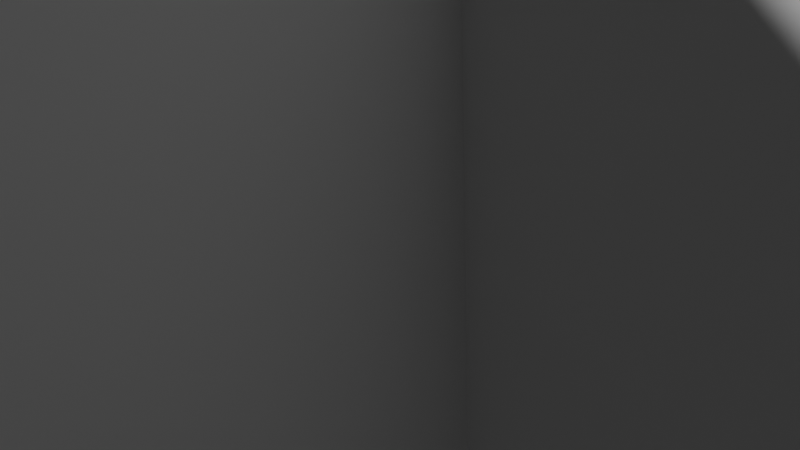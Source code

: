 # Source: omv1.blend  (saved by Blender 5.2.45; exported with 4.5.12 LTS)
import bpy
from mathutils import Matrix  # noqa: F401  (used for matrix-valued properties, if any)

bpy.ops.wm.read_factory_settings(use_empty=True)
scene = bpy.context.scene
scene.name = 'Scene'

# ---- collections
col_collection = bpy.data.collections.new('Collection'); scene.collection.children.link(col_collection)

# ---- world
world_world = bpy.data.worlds.new('World'); scene.world = world_world
world_world.use_nodes = True; world_world.node_tree.nodes.clear()
_N = world_world.node_tree.nodes; _L = world_world.node_tree.links
n0 = _N.new('ShaderNodeOutputWorld'); n0.name = 'World Output'; n0.location = (200, 100)
n1 = _N.new('ShaderNodeBackground'); n1.name = 'Background'; n1.location = (-200, 100)
n1.inputs[0].default_value = (0.05088, 0.05088, 0.05088, 1.0)
_L.new(n1.outputs[0], n0.inputs[0])
n0.is_active_output = True
world_world.color = (0.05088, 0.05088, 0.05088)
world_world.sun_shadow_jitter_overblur = 0.0

# ---- cameras
cam_camera = bpy.data.cameras.new('Camera')
cam_camera.clip_end = 100.0
cam_camera.ortho_scale = 7.314

# ---- meshes
me_cube_004 = bpy.data.meshes.new('Cube.004')
me_cube_004.from_pydata([(-0.3297, 0.9042, -0.05848), (-0.2818, 0.9521, -0.08772), (-0.3297, 0.9042, -0.08772), (-0.2818, 0.9521, -0.05848)], [], [(1, 2, 0), (1, 0, 3)])
_uv = me_cube_004.uv_layers.new(name='UVMap')
_uv.uv.foreach_set('vector', [0.489, 0.3271, 0.489, 0.3155, 0.4927, 0.3143, 0.489, 0.3271, 0.4927, 0.3143, 0.4927, 0.3256])
me_cube_004.update()
me_cube_002 = bpy.data.meshes.new('Cube.002')
me_cube_002.from_pydata([(-1.0, 1.0, 1.0), (1.0, 1.0, 1.0), (-1.0, 1.0, 1.0), (1.0, 1.0, 1.0), (-1.0, 1.0, 1.0), (1.0, 1.0, 1.0), (-1.0, 5.234, 1.0), (1.0, 5.234, 1.0), (1.0, -1.0, 1.0), (1.0, 1.0, 1.0), (1.0, 1.0, 1.0), (1.0, -1.0, 1.0), (1.0, -1.0, 1.0), (1.0, 1.0, 1.0), (1.0, 1.0, 1.0), (1.0, -1.0, 1.0), (1.0, 1.0, 5.234), (-1.0, 1.0, 5.234), (1.0, 5.234, 0.03517), (-1.0, -0.03291, 1.0), (0.896, 0.07106, -1.0), (1.0, -0.03291, 1.0), (-1.0, -0.03291, 1.0), (1.0, -0.03291, 1.0), (-1.0, -0.03291, 1.0), (1.0, -0.03291, 1.0), (1.0, -0.03291, 1.0), (1.0, -0.03291, 1.0), (1.0, -0.03291, 1.0), (1.0, -0.03291, 1.0), (-1.0, -0.03291, 5.234), (1.0, -0.03291, 5.234), (-0.01117, 1.0, 1.0), (1.0, 1.0, 0.03517), (-0.01117, -1.0, 1.0), (-0.01117, 1.0, 1.0), (-0.01117, -1.0, 1.0), (-0.01117, 1.0, 1.0), (-0.01117, -1.0, 1.0), (-0.01117, 5.234, 1.0), (-0.01117, 5.234, -1.0), (-0.01117, 1.0, 5.234), (-0.01117, -1.0, 5.234), (-0.01117, -0.03291, 5.234), (0.0928, 0.07106, -1.0), (-0.9317, -0.9317, -1.0), (-0.9317, 0.9317, -1.0), (-1.0, 1.0, -0.9317), (-0.9317, 1.068, -1.0), (1.0, -0.9317, -1.0), (1.0, -1.0, -0.9317), (0.9317, 1.068, -1.0), (1.0, 1.0, -0.9317), (0.896, 0.8277, -1.0), (-0.9317, 5.234, -1.0), (-1.0, 5.234, -0.9317), (1.0, 5.234, -0.9317), (0.9317, 5.234, -1.0), (5.234, -0.005343, -0.07893), (-1.0, -0.03291, -0.9317), (-0.9317, -0.03291, -1.0), (-0.01117, 1.068, -1.0), (0.0928, 0.8277, -1.0), (-0.01117, -1.0, -0.9317), (-0.01117, -0.9317, -1.0), (1.0, -1.0, 1.0), (1.0, -0.96, 1.0), (1.0, -1.0, 1.0), (0.9562, -1.0, 1.0), (1.0, -1.0, 1.0), (0.9564, -1.0, 1.0), (0.9566, -1.0, 5.234), (1.0, -0.96, 5.234), (-1.0, -0.9009, 1.0), (-0.9009, -1.0, 1.0), (-0.9005, -1.0, 1.0), (-1.0, -0.9005, 1.0), (-0.9009, -1.0, 1.0), (-1.0, -0.9009, 1.0), (-1.0, -0.9011, 5.234), (-0.9011, -1.0, 5.234), (-0.9011, -1.0, -0.9317), (-1.0, -0.9011, -0.9317), (-0.9463, -0.9463, -0.9854), (-1.0, -0.03291, 0.05804), (-0.01117, -1.0, 0.05804), (-1.0, 1.0, 0.05804), (-1.0, 5.234, 0.05804), (1.0, -1.0, 0.05804), (-0.901, -1.0, 0.05804), (-1.0, -0.901, 0.05804), (1.0, -0.03291, -1.0), (-0.01117, -0.03291, -1.0), (1.0, 0.9317, -1.0), (-0.01117, 0.9317, -1.0), (-0.8145, -0.1501, -1.0), (-0.1283, -0.1501, -1.0), (-0.1283, -0.8145, -1.0), (-0.8145, -0.8145, -1.0), (-0.6843, 1.316, -1.0), (-0.6843, 4.987, -1.0), (-0.2586, 4.987, -1.0), (-0.2586, 1.316, -1.0)], [], [(3, 13, 28, 23), (41, 17, 30, 43), (32, 0, 2, 35), (5, 16, 31, 25), (35, 2, 4, 37), (32, 39, 6, 0), (1, 58, 33), (21, 58, 1), (26, 9, 10, 27), (3, 10, 9, 1), (23, 27, 10, 3), (28, 13, 14, 29), (5, 14, 13, 3), (25, 29, 14, 5), (37, 41, 16, 5), (24, 30, 17, 4), (12, 28, 29, 15), (1, 9, 26, 21), (8, 26, 27, 11), (2, 22, 24, 4), (0, 19, 22, 2), (4, 17, 41, 37), (52, 56, 18, 33), (1, 7, 39, 32), (3, 35, 37, 5), (1, 32, 35, 3), (16, 41, 43, 31), (46, 47, 48), (51, 52, 93), (94, 46, 48, 61), (64, 49, 50, 63), (54, 48, 47, 55), (51, 57, 56, 52), (58, 93, 52), (49, 58, 50), (46, 60, 59, 47), (93, 94, 61, 51), (95, 96, 97, 98), (86, 87, 55, 47), (46, 94, 92, 60), (99, 100, 101, 102), (84, 19, 0, 86), (92, 91, 49, 64), (91, 58, 49), (33, 58, 52), (62, 53, 20, 44), (33, 18, 7, 1), (93, 58, 91), (61, 40, 57, 51), (54, 55, 87, 6, 39, 40), (40, 39, 7, 18, 56, 57), (68, 65, 66, 67), (70, 68, 67, 69), (65, 58, 66), (69, 72, 71, 70), (66, 58, 21), (66, 8, 11, 67), (88, 65, 34, 85), (50, 58, 65, 88), (21, 26, 8, 66), (34, 65, 68, 36), (67, 11, 27, 23), (67, 12, 15, 69), (23, 28, 12, 67), (36, 68, 70, 38), (25, 31, 72, 69), (69, 15, 29, 25), (70, 71, 42, 38), (31, 43, 42, 71, 72), (81, 82, 83), (74, 75, 76, 73), (75, 77, 78, 76), (77, 80, 79, 78), (89, 74, 73, 90), (85, 34, 74, 89), (74, 34, 36, 75), (19, 73, 76, 22), (90, 73, 19, 84), (22, 76, 78, 24), (75, 36, 38, 77), (78, 79, 30, 24), (38, 42, 80, 77), (43, 30, 79, 80, 42), (45, 64, 63, 81, 83), (60, 45, 83, 82, 59), (82, 90, 84, 59), (63, 85, 89, 81), (81, 89, 90, 82), (50, 88, 85, 63), (59, 84, 86, 47), (0, 6, 87, 86), (44, 20, 91, 92), (53, 62, 94, 93), (62, 44, 92, 94), (20, 53, 93, 91), (60, 92, 96, 95), (92, 64, 97, 96), (64, 45, 98, 97), (45, 60, 95, 98), (48, 54, 100, 99), (54, 40, 101, 100), (40, 61, 102, 101), (61, 48, 99, 102)])
_uv = me_cube_002.uv_layers.new(name='UVMap')
_uv.uv.foreach_set('vector', [0.625, 0.5, 0.625, 0.5, 0.3125, 0.3146, 0.3125, 0.3146, 0.7514, 0.5, 0.875, 0.5, 0.875, 0.6291, 0.7514, 0.6291, 0.625, 0.3736, 0.625, 0.25, 0.625, 0.25, 0.625, 0.3736, 0.625, 0.5, 0.625, 0.5, 0.625, 0.6291, 0.625, 0.6291, 0.7514, 0.5, 0.875, 0.5, 0.875, 0.5, 0.7514, 0.5, 0.625, 0.3736, 0.625, 0.3736, 0.625, 0.25, 0.625, 0.25, 0.625, 0.5, 0.5044, 0.5, 0.5035, 0.5, 0.625, 0.6291, 0.625, 0.5, 0.625, 0.5, 0.4688, 0.4718, 0.625, 0.5, 0.625, 0.5, 0.3125, 0.3146, 0.625, 0.5, 0.625, 0.5, 0.625, 0.5, 0.625, 0.5, 0.3125, 0.3146, 0.3125, 0.3146, 0.625, 0.5, 0.625, 0.5, 0.3125, 0.3146, 0.625, 0.5, 0.625, 0.5, 0.4688, 0.4718, 0.625, 0.5, 0.625, 0.5, 0.625, 0.5, 0.625, 0.5, 0.625, 0.6291, 0.4688, 0.4718, 0.625, 0.5, 0.625, 0.5, 0.7514, 0.5, 0.7514, 0.5, 0.625, 0.5, 0.625, 0.5, 0.875, 0.6291, 0.875, 0.6291, 0.875, 0.5, 0.875, 0.5, 0.625, 0.75, 0.3125, 0.3146, 0.4688, 0.4718, 0.625, 0.75, 0.625, 0.5, 0.625, 0.5, 0.4688, 0.4718, 0.625, 0.6291, 0.625, 0.75, 0.4688, 0.4718, 0.3125, 0.3146, 0.625, 0.75, 0.875, 0.5, 0.875, 0.6291, 0.875, 0.6291, 0.875, 0.5, 0.625, 0.25, 0.625, 0.1209, 0.625, 0.1209, 0.625, 0.25, 0.875, 0.5, 0.875, 0.5, 0.7514, 0.5, 0.7514, 0.5, 0.3818, 0.5, 0.3835, 0.5, 0.5044, 0.5, 0.5035, 0.5, 0.625, 0.5, 0.625, 0.5, 0.625, 0.3736, 0.625, 0.3736, 0.625, 0.5, 0.7514, 0.5, 0.7514, 0.5, 0.625, 0.5, 0.625, 0.5, 0.625, 0.3736, 0.625, 0.3736, 0.625, 0.5, 0.625, 0.5, 0.7514, 0.5, 0.7514, 0.6291, 0.625, 0.6291, 0.1335, 0.5085, 0.125, 0.5, 0.1335, 0.5, 0.3707, 0.4957, 0.3818, 0.5, 0.375, 0.5085, 0.2486, 0.5085, 0.1335, 0.5085, 0.1335, 0.5, 0.2486, 0.5, 0.2486, 0.7415, 0.375, 0.7415, 0.3814, 0.75, 0.2486, 0.75, 0.375, 0.2585, 0.375, 0.2585, 0.3835, 0.25, 0.3835, 0.25, 0.3707, 0.4957, 0.375, 0.4915, 0.3835, 0.5, 0.3818, 0.5, 0.375, 0.5085, 0.375, 0.5085, 0.3818, 0.5, 0.375, 0.7415, 0.3835, 0.75, 0.3814, 0.75, 0.1335, 0.5085, 0.1335, 0.6291, 0.125, 0.6291, 0.125, 0.5, 0.375, 0.5085, 0.2486, 0.5085, 0.2486, 0.5, 0.3707, 0.4957, 0.1482, 0.6438, 0.234, 0.6438, 0.234, 0.7268, 0.1482, 0.7268, 0.5073, 0.25, 0.5073, 0.25, 0.3835, 0.25, 0.3835, 0.25, 0.1335, 0.5085, 0.2486, 0.5085, 0.2486, 0.6291, 0.1335, 0.6291, 0.375, 0.2895, 0.375, 0.2895, 0.375, 0.3427, 0.375, 0.3427, 0.5073, 0.1209, 0.625, 0.1209, 0.625, 0.25, 0.5073, 0.25, 0.2486, 0.6291, 0.375, 0.6291, 0.375, 0.7415, 0.2486, 0.7415, 0.375, 0.6291, 0.375, 0.7415, 0.375, 0.7415, 0.5035, 0.5, 0.3835, 0.5, 0.3818, 0.5, 0.2616, 0.5215, 0.362, 0.5215, 0.362, 0.6161, 0.2616, 0.6161, 0.5035, 0.5, 0.5044, 0.5, 0.625, 0.5, 0.625, 0.5, 0.375, 0.5085, 0.375, 0.6291, 0.375, 0.6291, 0.375, 0.3736, 0.375, 0.3736, 0.375, 0.4915, 0.3707, 0.4957, 0.375, 0.2585, 0.3835, 0.25, 0.5073, 0.25, 0.625, 0.25, 0.625, 0.3736, 0.375, 0.3736, 0.375, 0.3736, 0.625, 0.3736, 0.625, 0.5, 0.5044, 0.5, 0.3835, 0.5, 0.375, 0.4915, 0.6277, 0.7527, 0.625, 0.75, 0.375, 0.447, 0.2083, 0.25, 0.6304, 0.75, 0.6277, 0.7527, 0.2083, 0.25, 0.375, 0.45, 0.625, 0.75, 0.625, 0.745, 0.375, 0.447, 0.375, 0.45, 0.625, 0.745, 0.6304, 0.75, 0.6304, 0.75, 0.375, 0.447, 0.625, 0.6291, 0.625, 0.6291, 0.375, 0.447, 0.0, 0.0, 0.0, 0.0, 0.2083, 0.25, 0.5062, 0.75, 0.625, 0.75, 0.625, 0.8764, 0.5073, 0.8764, 0.3814, 0.75, 0.62, 0.75, 0.625, 0.75, 0.5062, 0.75, 0.625, 0.6291, 0.625, 0.6291, 0.625, 0.75, 0.375, 0.447, 0.625, 0.8764, 0.625, 0.75, 0.6277, 0.7527, 0.625, 0.8764, 0.2083, 0.25, 0.625, 0.75, 0.3125, 0.3146, 0.3125, 0.3146, 0.2083, 0.25, 0.0, 0.0, 0.0, 0.0, 0.375, 0.45, 0.3125, 0.3146, 0.3125, 0.3146, 0.625, 0.75, 0.2083, 0.25, 0.7514, 0.75, 0.6277, 0.7527, 0.6304, 0.75, 0.7514, 0.75, 0.625, 0.6291, 0.625, 0.6291, 0.625, 0.745, 0.375, 0.45, 0.375, 0.45, 0.625, 0.75, 0.625, 0.6291, 0.625, 0.6291, 0.6304, 0.75, 0.6304, 0.75, 0.7514, 0.75, 0.7514, 0.75, 0.625, 0.6291, 0.7514, 0.6291, 0.7514, 0.75, 0.6304, 0.75, 0.625, 0.745, 0.1332, 0.7479, 0.125, 0.7376, 0.1317, 0.7433, 0.625, 0.0, 0.625, 0.0, 0.625, 0.01243, 0.625, 0.01239, 0.8626, 0.75, 0.8626, 0.75, 0.875, 0.7376, 0.875, 0.7376, 0.8626, 0.75, 0.8626, 0.75, 0.875, 0.7376, 0.875, 0.7376, 0.5073, 0.0, 0.625, 0.0, 0.625, 0.01239, 0.5073, 0.01238, 0.5073, 0.8764, 0.625, 0.8764, 0.625, 0.9876, 0.5073, 0.9876, 0.625, 0.9876, 0.625, 0.8764, 0.625, 0.8764, 0.625, 0.9876, 0.625, 0.1209, 0.625, 0.01239, 0.625, 0.01243, 0.625, 0.1209, 0.5073, 0.01238, 0.625, 0.01239, 0.625, 0.1209, 0.5073, 0.1209, 0.875, 0.6291, 0.875, 0.7376, 0.875, 0.7376, 0.875, 0.6291, 0.8626, 0.75, 0.7514, 0.75, 0.7514, 0.75, 0.8626, 0.75, 0.875, 0.7376, 0.875, 0.7376, 0.875, 0.6291, 0.875, 0.6291, 0.7514, 0.75, 0.7514, 0.75, 0.8626, 0.75, 0.8626, 0.75, 0.7514, 0.6291, 0.875, 0.6291, 0.875, 0.7376, 0.8626, 0.75, 0.7514, 0.75, 0.1335, 0.7415, 0.2486, 0.7415, 0.2486, 0.75, 0.1332, 0.7479, 0.1317, 0.7433, 0.1335, 0.6291, 0.1335, 0.7415, 0.1317, 0.7433, 0.125, 0.7376, 0.125, 0.6291, 0.3835, 0.01236, 0.5073, 0.01238, 0.5073, 0.1209, 0.3835, 0.1209, 0.3835, 0.8764, 0.5073, 0.8764, 0.5073, 0.9876, 0.3835, 0.9876, 0.3835, 0.0, 0.5073, 0.0, 0.5073, 0.01238, 0.3835, 0.01236, 0.3814, 0.75, 0.5062, 0.75, 0.5073, 0.8764, 0.3835, 0.8764, 0.3835, 0.1209, 0.5073, 0.1209, 0.5073, 0.25, 0.3835, 0.25, 0.625, 0.25, 0.625, 0.25, 0.5073, 0.25, 0.5073, 0.25, 0.2616, 0.6161, 0.362, 0.6161, 0.375, 0.6291, 0.2486, 0.6291, 0.362, 0.5215, 0.2616, 0.5215, 0.2486, 0.5085, 0.375, 0.5085, 0.2616, 0.5215, 0.2616, 0.6161, 0.2486, 0.6291, 0.2486, 0.5085, 0.362, 0.6161, 0.362, 0.5215, 0.375, 0.5085, 0.375, 0.6291, 0.1335, 0.6291, 0.2486, 0.6291, 0.234, 0.6438, 0.1482, 0.6438, 0.2486, 0.6291, 0.2486, 0.7415, 0.234, 0.7268, 0.234, 0.6438, 0.2486, 0.7415, 0.1335, 0.7415, 0.1482, 0.7268, 0.234, 0.7268, 0.1335, 0.7415, 0.1335, 0.6291, 0.1482, 0.6438, 0.1482, 0.7268, 0.375, 0.2585, 0.375, 0.2585, 0.375, 0.2895, 0.375, 0.2895, 0.375, 0.2585, 0.375, 0.3736, 0.375, 0.3427, 0.375, 0.2895, 0.375, 0.3736, 0.375, 0.3736, 0.375, 0.3427, 0.375, 0.3427, 0.375, 0.3736, 0.375, 0.2585, 0.375, 0.2895, 0.375, 0.3427])
me_cube_002.update()

# ---- objects
ob_camera = bpy.data.objects.new('Camera', cam_camera)
ob_cube_001 = bpy.data.objects.new('Cube.001', me_cube_004)
ob_cube = bpy.data.objects.new('Cube', me_cube_002)

# ---- transforms, parenting, visibility, modifiers, constraints
ob_camera.location = (2.348, 2.425, -0.6223)
ob_camera.rotation_euler = (-1.361, -3.142, -0.6981)
ob_camera.scale = (1.0, 1.0, 1.0)
ob_camera.lock_rotations_4d = False
ob_camera.empty_display_type = 'ARROWS'
ob_camera.color = (0.0, 0.0, 0.0, 0.0)
ob_camera.display_type = 'WIRE'
ob_camera.lineart.crease_threshold = 0.0
ob_cube_001.location = (0.0, 0.0, 0.0)
ob_cube.location = (0.0, 0.0, 0.0)

# ---- collection membership
col_collection.objects.link(ob_camera)
col_collection.objects.link(ob_cube_001)
col_collection.objects.link(ob_cube)

# ---- scene / render settings (as saved in the file)
scene.camera = ob_camera
scene.frame_start = 1; scene.frame_end = 250; scene.frame_set(1)
scene.render.engine = 'BLENDER_EEVEE_NEXT'
scene.render.bake_bias = 0.0
scene.render.bake_samples = 0
scene.render.compositor_device = 'GPU'
scene.eevee.use_volume_custom_range = False
scene.eevee.fast_gi_thickness_near = 0.1
scene.eevee.fast_gi_thickness_far = 0.0
scene.eevee.ray_tracing_options.screen_trace_thickness = 0.1
bpy.context.view_layer.update()

# ---- added for rendering (the .blend has no usable light): sun
light_auto_sun = bpy.data.lights.new('AutoSun', 'SUN')
light_auto_sun.energy = 3.0
light_auto_sun.angle = 0.0523599
ob_auto_sun = bpy.data.objects.new('AutoSun', light_auto_sun)
scene.collection.objects.link(ob_auto_sun)
ob_auto_sun.rotation_euler = (0.872665, 0.174533, 0.523599)
bpy.context.view_layer.update()
